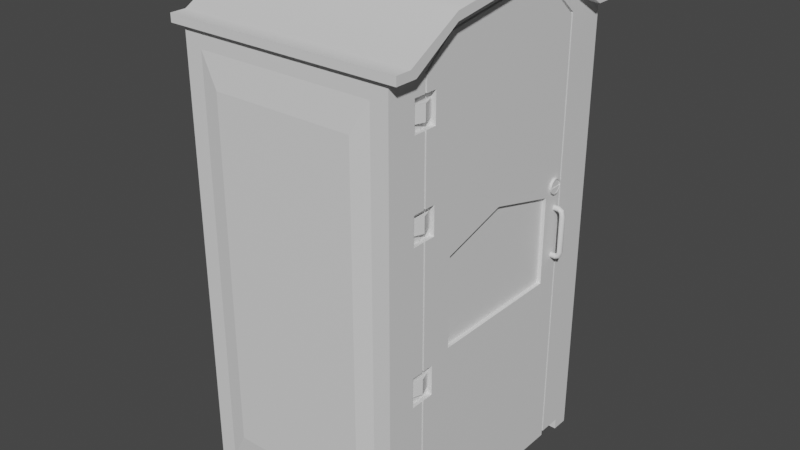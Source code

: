 # Source: Dixi.blend  (saved by Blender 2.80.53; exported with 4.5.12 LTS)
import bpy
from mathutils import Matrix  # noqa: F401  (used for matrix-valued properties, if any)

bpy.ops.wm.read_factory_settings(use_empty=True)
scene = bpy.context.scene
scene.name = 'Scene'

# ---- collections
col_collection = bpy.data.collections.new('Collection'); scene.collection.children.link(col_collection)

# ---- materials (node trees are filled in below, after node groups)
mat_material = bpy.data.materials.new('Material')
mat_material.alpha_threshold = 0.0
mat_material.use_transparent_shadow = False
mat_material.roughness = 0.5
mat_material.line_color = (0.0, 0.0, 0.0, 1.0)

# ---- node groups
ng_auto_smooth = bpy.data.node_groups.new('Auto Smooth', 'GeometryNodeTree')
_s = ng_auto_smooth.interface.new_socket(name='Geometry', in_out='OUTPUT', socket_type='NodeSocketGeometry')
_s = ng_auto_smooth.interface.new_socket(name='Geometry', in_out='INPUT', socket_type='NodeSocketGeometry')
_s = ng_auto_smooth.interface.new_socket(name='Angle', in_out='INPUT', socket_type='NodeSocketFloat')
_s.subtype = 'ANGLE'
_s.min_value = 0.0
_s.max_value = 3.142
ng_auto_smooth.is_modifier = True
_N = ng_auto_smooth.nodes; _L = ng_auto_smooth.links
n0 = _N.new('NodeGroupOutput'); n0.name = 'Group Output'; n0.location = (480, -100)
n1 = _N.new('NodeGroupInput'); n1.name = 'Group Input'; n1.location = (-420, -300)
n2 = _N.new('NodeGroupInput'); n2.name = 'Group Input.001'; n2.location = (-60, -100)
n3 = _N.new('GeometryNodeSetShadeSmooth'); n3.name = 'Set Shade Smooth'; n3.location = (120, -100)
n3.domain = 'EDGE'
n4 = _N.new('GeometryNodeSetShadeSmooth'); n4.name = 'Set Shade Smooth.001'; n4.location = (300, -100)
n5 = _N.new('GeometryNodeInputMeshEdgeAngle'); n5.name = 'Edge Angle'; n5.location = (-420, -220)
n6 = _N.new('GeometryNodeInputEdgeSmooth'); n6.name = 'Is Edge Smooth'; n6.location = (-60, -160)
n7 = _N.new('GeometryNodeInputShadeSmooth'); n7.name = 'Is Face Smooth'; n7.location = (-240, -340)
n8 = _N.new('FunctionNodeBooleanMath'); n8.name = 'Boolean Math'; n8.location = (-60, -220)
n9 = _N.new('FunctionNodeCompare'); n9.name = 'Compare'; n9.location = (-240, -180)
n9.operation = 'LESS_EQUAL'
_L.new(n5.outputs[0], n9.inputs[0])
_L.new(n4.outputs[0], n0.inputs[0])
_L.new(n1.outputs[1], n9.inputs[1])
_L.new(n9.outputs[0], n8.inputs[0])
_L.new(n7.outputs[0], n8.inputs[1])
_L.new(n2.outputs[0], n3.inputs[0])
_L.new(n6.outputs[0], n3.inputs[1])
_L.new(n3.outputs[0], n4.inputs[0])
_L.new(n8.outputs[0], n3.inputs[2])
n0.is_active_output = True

# ---- material node trees
mat_material.use_nodes = True; mat_material.node_tree.nodes.clear()
_N = mat_material.node_tree.nodes; _L = mat_material.node_tree.links
n0 = _N.new('ShaderNodeOutputMaterial'); n0.name = 'Material Output'; n0.location = (300, 300)
n1 = _N.new('ShaderNodeBsdfPrincipled'); n1.name = 'Principled BSDF'; n1.location = (10, 300)
n1.distribution = 'GGX'
n1.subsurface_method = 'BURLEY'
n1.inputs[3].default_value = 1.45
_L.new(n1.outputs[0], n0.inputs[0])
n0.is_active_output = True

# ---- world
world_world = bpy.data.worlds.new('World'); scene.world = world_world
world_world.use_nodes = True; world_world.node_tree.nodes.clear()
_N = world_world.node_tree.nodes; _L = world_world.node_tree.links
n0 = _N.new('ShaderNodeOutputWorld'); n0.name = 'World Output'; n0.location = (300, 300)
n1 = _N.new('ShaderNodeBackground'); n1.name = 'Background'; n1.location = (10, 300)
n1.inputs[0].default_value = (0.05088, 0.05088, 0.05088, 1.0)
_L.new(n1.outputs[0], n0.inputs[0])
n0.is_active_output = True
world_world.color = (0.05088, 0.05088, 0.05088)
world_world.use_sun_shadow = False
world_world.sun_shadow_jitter_overblur = 0.0

# ---- meshes
me_cube = bpy.data.meshes.new('Cube')
me_cube.from_pydata([(0.427, 0.7492, 2.083), (0.5104, 0.7492, 0.006804), (0.427, -0.5944, 2.083), (0.5104, -0.5944, 0.006804), (-0.4269, 0.7492, 2.083), (-0.5102, 0.7492, 0.006804), (-0.4269, -0.5944, 2.083), (-0.5102, -0.5944, 0.006804), (-0.5102, 0.6674, 0.006804), (-0.5102, -0.5126, 0.006804), (-0.5634, 0.6674, 2.167), (-0.5102, -0.5126, 2.167), (-0.5102, 0.6674, 2.167), (0.5104, -0.5126, 0.006804), (0.5104, 0.6674, 0.006804), (0.5104, 0.409, 2.257), (0.5104, -0.2542, 2.257), (-0.5102, -0.2864, 2.311), (-0.5102, 0.4411, 2.311), (0.5104, 0.07736, 2.147), (-0.5102, 0.07736, 2.167), (0.5104, 0.07736, 2.315), (-0.5102, 0.07736, 2.364), (0.5636, 0.7713, 2.167), (0.5636, -0.6166, 2.167), (-0.5634, 0.7713, 2.167), (-0.5634, -0.6166, 2.167), (0.5636, 0.6674, 2.167), (0.5636, -0.5126, 2.167), (-0.5634, -0.5126, 2.167), (0.5636, 0.4411, 2.311), (0.5636, -0.2864, 2.311), (-0.5634, -0.2864, 2.311), (-0.5634, 0.4411, 2.311), (0.5636, 0.07736, 2.364), (-0.5634, 0.07736, 2.364), (0.5636, -0.6166, 2.206), (-0.5634, -0.6166, 2.206), (0.5636, -0.5416, 2.206), (-0.5634, 0.6963, 2.206), (-0.5634, 0.7713, 2.206), (0.5636, 0.7713, 2.206), (0.5636, 0.6963, 2.206), (-0.5634, -0.5416, 2.206), (0.5636, 0.07736, 2.403), (0.5636, -0.2864, 2.35), (-0.5634, 0.07736, 2.403), (-0.5634, 0.4411, 2.35), (0.5636, 0.4411, 2.35), (-0.5634, -0.2864, 2.35), (0.5104, -0.3971, 2.147), (0.5104, 0.5518, 2.147), (0.427, 0.7492, 0.1437), (-0.4269, -0.5944, 0.1437), (0.427, -0.5944, 0.1437), (-0.4269, 0.7492, 0.1437), (-0.5102, -0.5126, 0.06039), (-0.5102, 0.6674, 0.06039), (-0.5102, 0.07736, 0.06039), (0.5104, -0.3876, 0.04132), (0.5104, 0.5423, 0.04132), (0.5104, 0.07736, 2.364), (0.5104, -0.2864, 2.311), (0.5104, 0.4411, 2.311), (0.5104, -0.5126, 2.167), (0.5104, 0.6674, 2.167), (0.5104, -0.5126, 0.06039), (0.5104, 0.6674, 0.06039), (0.5104, 0.07736, 2.305), (0.5104, -0.2583, 2.266), (0.5104, 0.4131, 2.266), (0.5104, -0.3876, 2.142), (0.5104, 0.5423, 2.142), (0.5104, -0.3971, 0.06039), (0.5104, 0.5518, 0.06039), (0.5104, 0.07736, 0.04132), (0.4872, 0.07736, 2.315), (0.4872, -0.2583, 2.266), (0.4872, 0.4131, 2.266), (0.4872, -0.3971, 2.147), (0.4872, 0.5518, 2.147), (0.4872, -0.3971, 0.06039), (0.4872, 0.5518, 0.06039), (0.4872, 0.07736, 2.305), (0.4872, -0.2542, 2.257), (0.4872, 0.409, 2.257), (0.4872, -0.3876, 2.142), (0.4872, 0.5423, 2.142), (0.4872, -0.3876, 0.04132), (0.4872, 0.5423, 0.04132), (0.4872, 0.07736, 0.04132), (0.5104, -0.4546, 1.931), (0.5104, -0.3971, 1.931), (0.5104, -0.3876, 1.931), (0.4872, -0.3971, 1.931), (0.4872, -0.3876, 1.931), (0.5104, -0.4546, 2.069), (0.5104, -0.3971, 2.069), (0.5104, -0.3876, 2.069), (0.4872, -0.3971, 2.069), (0.5104, -0.4546, 0.2715), (0.5104, -0.3971, 0.2715), (0.5104, -0.3876, 0.2715), (0.4872, -0.3971, 0.2715), (0.4872, -0.3876, 0.2715), (0.4872, -0.3876, 2.069), (0.4872, 0.07736, 0.06039), (0.4872, 0.5423, 0.06039), (0.4872, -0.3876, 0.06039), (0.5104, -0.4546, 0.3878), (0.5104, -0.3971, 0.3878), (0.5104, -0.3876, 0.3878), (0.4872, -0.3971, 0.3878), (0.4872, -0.3876, 0.3878), (0.5104, -0.4546, 1.619), (0.5104, -0.4546, 1.486), (0.5104, -0.4546, 0.9064), (0.5104, -0.4546, 0.7653), (0.5104, -0.3971, 1.619), (0.5104, -0.3971, 1.486), (0.5104, -0.3971, 0.9064), (0.5104, -0.3971, 0.7653), (0.5104, -0.3876, 1.619), (0.5104, -0.3876, 1.486), (0.5104, -0.3876, 0.9064), (0.5104, -0.3876, 0.7653), (0.4872, -0.3971, 1.619), (0.4872, -0.3971, 1.486), (0.4872, -0.3971, 0.9064), (0.4872, -0.3971, 0.7653), (0.4872, -0.3876, 1.619), (0.4872, -0.3876, 1.486), (0.4872, -0.3876, 0.9064), (0.4872, -0.3876, 0.7653), (0.4872, -0.3351, 0.06039), (0.5104, -0.2328, 0.9381), (0.5104, 0.08562, 1.451), (0.5104, 0.07736, 0.3236), (0.4872, -0.3351, 0.04132), (0.5104, 0.08604, 0.9381), (0.5104, 0.07736, 2.018), (0.5104, -0.3351, 0.04132), (0.5104, -0.3351, 0.7653), (0.5104, -0.3351, 1.619), (0.5104, -0.2328, 1.358), (0.5104, -0.3351, 0.3878), (0.5104, -0.3351, 0.2715), (0.5104, -0.3351, 2.145), (0.5104, -0.3351, 2.069), (0.5104, -0.3351, 1.931), (0.4872, -0.4546, 0.2715), (0.4872, -0.4546, 0.3878), (0.4872, -0.3351, 0.2715), (0.4872, -0.3351, 0.3878), (0.4872, -0.4546, 0.9064), (0.4872, -0.4546, 0.7653), (0.4872, -0.3351, 0.9064), (0.4872, -0.3351, 0.7653), (0.4872, -0.4546, 1.619), (0.4872, -0.4546, 1.486), (0.4872, -0.3351, 1.619), (0.4872, -0.3351, 1.486), (0.4872, -0.4546, 1.931), (0.4872, -0.4546, 2.069), (0.4872, -0.3351, 1.931), (0.4872, -0.3351, 2.069), (0.5104, 0.4401, 1.358), (0.5104, 0.5423, 0.3236), (0.5104, 0.5423, 2.018), (0.5104, 0.4401, 0.9381), (0.491, -0.3393, 1.963), (0.491, -0.3392, 2.034), (0.491, -0.4491, 1.963), (0.491, -0.4491, 2.034), (0.5118, -0.3942, 1.963), (0.5118, -0.3942, 2.034), (0.491, -0.3393, 1.522), (0.491, -0.3392, 1.593), (0.491, -0.4491, 1.522), (0.491, -0.4491, 1.593), (0.5118, -0.3942, 1.522), (0.5118, -0.3942, 1.593), (0.491, -0.3393, 0.7995), (0.491, -0.3392, 0.8705), (0.491, -0.4491, 0.7995), (0.491, -0.4491, 0.8705), (0.5118, -0.3942, 0.7995), (0.5118, -0.3942, 0.8705), (0.491, -0.3393, 0.2949), (0.491, -0.3392, 0.366), (0.491, -0.4491, 0.2949), (0.491, -0.4491, 0.366), (0.5118, -0.3942, 0.2949), (0.5118, -0.3942, 0.366), (0.5104, 0.07736, 1.553), (0.5104, -0.3351, 1.486), (0.5104, 0.07736, 0.8359), (0.5104, -0.3351, 0.9064), (0.5104, 0.5423, 1.553), (0.5104, 0.5423, 0.8359), (0.4919, 0.08562, 1.451), (0.4919, 0.08604, 0.9381), (0.4919, -0.2328, 1.358), (0.4919, -0.2328, 0.9381), (0.4919, 0.4401, 1.358), (0.4919, 0.4401, 0.9381), (0.5358, 0.5269, 1.286), (0.5104, 0.5269, 1.286), (0.5358, 0.5256, 1.291), (0.5104, 0.5256, 1.291), (0.5358, 0.5221, 1.296), (0.5104, 0.5221, 1.296), (0.5358, 0.517, 1.298), (0.5104, 0.517, 1.298), (0.5358, 0.5113, 1.298), (0.5104, 0.5113, 1.298), (0.5358, 0.5062, 1.296), (0.5104, 0.5062, 1.296), (0.5358, 0.5027, 1.291), (0.5104, 0.5027, 1.291), (0.5358, 0.5014, 1.286), (0.5104, 0.5014, 1.286), (0.5358, 0.5027, 1.28), (0.5104, 0.5027, 1.28), (0.5358, 0.5062, 1.276), (0.5104, 0.5062, 1.276), (0.5358, 0.5113, 1.273), (0.5104, 0.5113, 1.273), (0.5358, 0.517, 1.273), (0.5104, 0.517, 1.273), (0.5358, 0.5221, 1.276), (0.5104, 0.5221, 1.276), (0.5358, 0.5256, 1.28), (0.5104, 0.5256, 1.28), (0.5527, 0.5256, 1.28), (0.5482, 0.5269, 1.277), (0.5562, 0.5221, 1.282), (0.5582, 0.517, 1.284), (0.5582, 0.5113, 1.284), (0.5562, 0.5062, 1.282), (0.5527, 0.5027, 1.28), (0.5482, 0.5014, 1.277), (0.5437, 0.5027, 1.273), (0.5401, 0.5062, 1.271), (0.5381, 0.5113, 1.269), (0.5381, 0.517, 1.269), (0.5401, 0.5221, 1.271), (0.5437, 0.5256, 1.273), (0.558, 0.5256, 1.258), (0.5358, 0.5014, 1.053), (0.5525, 0.5269, 1.258), (0.5624, 0.5221, 1.258), (0.5648, 0.517, 1.258), (0.5648, 0.5113, 1.258), (0.5624, 0.5062, 1.258), (0.558, 0.5027, 1.258), (0.5525, 0.5014, 1.258), (0.547, 0.5027, 1.258), (0.5426, 0.5062, 1.258), (0.5401, 0.5113, 1.258), (0.5401, 0.517, 1.258), (0.5426, 0.5221, 1.258), (0.547, 0.5256, 1.258), (0.5104, 0.5014, 1.053), (0.5358, 0.5027, 1.048), (0.5104, 0.5027, 1.048), (0.5358, 0.5062, 1.043), (0.5104, 0.5062, 1.043), (0.5358, 0.5113, 1.041), (0.5104, 0.5113, 1.041), (0.5358, 0.517, 1.041), (0.5104, 0.517, 1.041), (0.5358, 0.5221, 1.043), (0.5104, 0.5221, 1.043), (0.5358, 0.5256, 1.048), (0.5104, 0.5256, 1.048), (0.5358, 0.5269, 1.053), (0.5104, 0.5269, 1.053), (0.5358, 0.5256, 1.059), (0.5104, 0.5256, 1.059), (0.5358, 0.5221, 1.063), (0.5104, 0.5221, 1.063), (0.5358, 0.517, 1.066), (0.5104, 0.517, 1.066), (0.5358, 0.5113, 1.066), (0.5104, 0.5113, 1.066), (0.5358, 0.5062, 1.063), (0.5104, 0.5062, 1.063), (0.5358, 0.5027, 1.059), (0.5104, 0.5027, 1.059), (0.5527, 0.5027, 1.059), (0.5482, 0.5014, 1.062), (0.5562, 0.5062, 1.056), (0.5582, 0.5113, 1.055), (0.5582, 0.517, 1.055), (0.5562, 0.5221, 1.056), (0.5527, 0.5256, 1.059), (0.5482, 0.5269, 1.062), (0.5437, 0.5256, 1.065), (0.5401, 0.5221, 1.068), (0.5381, 0.517, 1.07), (0.5381, 0.5113, 1.07), (0.5401, 0.5062, 1.068), (0.5437, 0.5027, 1.065), (0.558, 0.5027, 1.081), (0.5525, 0.5014, 1.081), (0.5624, 0.5062, 1.081), (0.5648, 0.5113, 1.081), (0.5648, 0.517, 1.081), (0.5624, 0.5221, 1.081), (0.558, 0.5256, 1.081), (0.5525, 0.5269, 1.081), (0.547, 0.5256, 1.081), (0.5426, 0.5221, 1.081), (0.5401, 0.517, 1.081), (0.5401, 0.5113, 1.081), (0.5426, 0.5062, 1.081), (0.547, 0.5027, 1.081), (0.5104, 0.4895, 1.36), (0.5104, 0.509, 1.361), (0.5104, 0.4606, 1.405), (0.5104, 0.5332, 1.409), (0.5104, 0.4694, 1.422), (0.5104, 0.5226, 1.425), (0.5104, 0.4858, 1.433), (0.5104, 0.5053, 1.434), (0.5212, 0.5332, 1.409), (0.5212, 0.4606, 1.405), (0.5104, 0.4722, 1.369), (0.5104, 0.5254, 1.372), (0.5212, 0.5226, 1.425), (0.5212, 0.4694, 1.422), (0.5212, 0.5026, 1.428), (0.5212, 0.4922, 1.428), (0.5104, 0.4616, 1.385), (0.5104, 0.5342, 1.389), (0.5212, 0.4645, 1.401), (0.5212, 0.5303, 1.401), (0.5212, 0.4764, 1.419), (0.5212, 0.5184, 1.419), (0.5212, 0.5053, 1.434), (0.5212, 0.4858, 1.433), (0.5212, 0.4616, 1.385), (0.5212, 0.5342, 1.389), (0.5212, 0.4722, 1.369), (0.5212, 0.5254, 1.372), (0.5212, 0.4922, 1.366), (0.5212, 0.5026, 1.366), (0.5212, 0.5303, 1.393), (0.5212, 0.4645, 1.393), (0.5212, 0.5184, 1.375), (0.5212, 0.4764, 1.375), (0.5212, 0.4895, 1.36), (0.5212, 0.509, 1.361), (0.5198, 0.5303, 1.401), (0.5198, 0.4645, 1.401), (0.5198, 0.4764, 1.375), (0.5198, 0.5184, 1.375), (0.5198, 0.4645, 1.393), (0.5198, 0.5303, 1.393), (0.5198, 0.5184, 1.419), (0.5198, 0.4764, 1.419), (0.5198, 0.5026, 1.428), (0.5198, 0.4922, 1.428), (0.5198, 0.4922, 1.366), (0.5198, 0.5026, 1.366), (0.5171, 0.5303, 1.401), (0.5171, 0.4645, 1.401), (0.5171, 0.4645, 1.393), (0.5171, 0.5303, 1.393), (0.5171, 0.5184, 1.419), (0.5171, 0.4764, 1.419), (0.5171, 0.5026, 1.428), (0.5171, 0.4922, 1.428), (-0.5102, -0.5944, 0.06039), (-0.5102, -0.5944, 2.167), (0.5104, -0.5944, 2.167), (-0.5102, 0.7492, 2.167), (0.5104, 0.7492, 2.167), (0.5104, 0.7492, 0.06039), (0.5104, -0.5944, 0.06039), (-0.5102, 0.7492, 0.06039), (-0.341, -0.6083, 0.2889), (-0.341, -0.6083, 1.938), (0.3411, -0.6083, 1.938), (-0.341, 0.7631, 1.938), (0.3411, 0.7631, 1.938), (0.3411, 0.7631, 0.2889), (0.3411, -0.6083, 0.2889), (-0.341, 0.7631, 0.2889)], [], [(55, 4, 385, 389), (57, 12, 377, 381), (9, 13, 3, 7), (380, 117, 116), (53, 54, 388, 382), (379, 378, 65, 67), (148, 140, 19, 147), (5, 1, 14, 8), (374, 375, 11, 56), (58, 20, 12, 57), (20, 11, 17, 22), (19, 72, 15, 68), (71, 147, 19, 68, 16), (12, 20, 22, 18), (56, 11, 20, 58), (140, 168, 72, 19), (24, 376, 64, 28), (378, 23, 27, 65), (38, 43, 37, 36), (41, 40, 39, 42), (43, 38, 45, 49), (44, 46, 49, 45), (42, 39, 47, 48), (48, 47, 46, 44), (39, 10, 33, 47), (35, 32, 49, 46), (23, 25, 40, 41), (27, 23, 41, 42), (28, 31, 45, 38), (43, 49, 32, 29), (43, 29, 26, 37), (26, 24, 36, 37), (30, 27, 42, 48), (31, 34, 44, 45), (24, 28, 38, 36), (34, 30, 48, 44), (33, 35, 46, 47), (64, 62, 31, 28), (62, 61, 34, 31), (61, 63, 30, 34), (63, 65, 27, 30), (40, 25, 10, 39), (23, 378, 377, 25), (25, 377, 12, 10), (12, 18, 33, 10), (18, 22, 35, 33), (22, 17, 32, 35), (17, 11, 29, 32), (375, 26, 29, 11), (376, 24, 26, 375), (8, 14, 67, 57), (7, 374, 56, 9), (13, 9, 56, 66), (1, 379, 67, 14), (5, 381, 379, 1), (13, 66, 380, 3), (8, 57, 381, 5), (3, 380, 374, 7), (69, 21, 61, 62), (21, 70, 63, 61), (50, 69, 62, 64), (70, 51, 65, 63), (97, 50, 64, 96), (51, 74, 67, 65), (60, 89, 107), (98, 71, 86, 105), (74, 51, 80, 82), (15, 72, 87, 85), (101, 73, 81, 103), (71, 16, 84, 86), (84, 83, 76, 77), (83, 85, 78, 76), (86, 84, 77, 79), (85, 87, 80, 78), (105, 86, 79, 99), (60, 75, 90, 89), (21, 69, 77, 76), (141, 59, 88, 138), (70, 21, 76, 78), (16, 68, 83, 84), (69, 50, 79, 77), (68, 15, 85, 83), (51, 70, 78, 80), (130, 95, 94, 126), (122, 93, 95, 130), (118, 92, 91, 114), (50, 97, 99, 79), (73, 101, 100, 66), (59, 102, 104, 108), (81, 108, 104, 103), (109, 100, 150, 151), (67, 74, 82), (57, 67, 82), (81, 73, 66), (56, 81, 66), (58, 57, 82, 107), (58, 106, 134), (134, 106, 90, 138), (82, 80, 87, 107), (107, 89, 90, 106), (56, 58, 108, 81), (106, 58, 107), (107, 167, 60), (88, 59, 108), (121, 110, 112, 129), (113, 112, 103, 104), (92, 118, 126, 94), (101, 103, 150, 100), (119, 120, 128, 127), (110, 121, 117, 109), (120, 119, 115, 116), (111, 125, 133, 113), (103, 112, 151, 150), (124, 123, 131, 132), (112, 110, 109, 151), (113, 133, 129, 112), (132, 131, 127, 128), (143, 194, 140, 149), (149, 140, 148), (195, 194, 143), (169, 166, 204, 205), (142, 196, 197), (145, 137, 196, 142), (122, 143, 149, 93), (141, 146, 102, 59), (75, 137, 146, 141), (137, 145, 146), (111, 145, 142, 125), (98, 148, 147, 71), (124, 197, 195, 123), (113, 104, 152, 153), (108, 134, 138, 88), (75, 141, 138, 90), (152, 146, 145, 153), (104, 102, 146, 152), (113, 153, 145, 111), (129, 133, 132, 128), (129, 128, 154, 155), (129, 155, 117, 121), (132, 133, 157, 156), (133, 125, 142, 157), (197, 156, 157, 142), (132, 156, 197, 124), (128, 120, 116, 154), (116, 117, 155, 154), (127, 131, 130, 126), (127, 126, 158, 159), (130, 131, 161, 160), (143, 160, 161, 195), (131, 123, 195, 161), (127, 159, 115, 119), (130, 160, 143, 122), (126, 118, 114, 158), (114, 115, 159, 158), (94, 95, 105, 99), (94, 99, 163, 162), (105, 95, 164, 165), (148, 165, 164, 149), (96, 91, 162, 163), (94, 162, 91, 92), (95, 93, 149, 164), (99, 97, 96, 163), (105, 165, 148, 98), (194, 198, 168, 140), (139, 169, 205, 201), (167, 199, 196, 137), (60, 167, 137, 75), (107, 199, 167), (198, 199, 107, 87), (72, 168, 87), (168, 198, 87), (109, 117, 380), (66, 100, 380), (100, 109, 380), (376, 380, 116, 115), (376, 114, 91), (64, 376, 96), (96, 376, 91), (114, 376, 115), (170, 172, 173, 171), (173, 172, 174, 175), (172, 170, 174), (170, 171, 175, 174), (171, 173, 175), (176, 178, 179, 177), (179, 178, 180, 181), (178, 176, 180), (176, 177, 181, 180), (177, 179, 181), (182, 184, 185, 183), (185, 184, 186, 187), (184, 182, 186), (182, 183, 187, 186), (183, 185, 187), (188, 190, 191, 189), (191, 190, 192, 193), (190, 188, 192), (188, 189, 193, 192), (189, 191, 193), (144, 136, 194, 195), (139, 135, 197, 196), (135, 144, 195, 197), (166, 169, 199, 198), (136, 166, 198, 194), (169, 139, 196, 199), (203, 201, 200, 202), (201, 205, 204, 200), (135, 139, 201, 203), (166, 136, 200, 204), (144, 135, 203, 202), (136, 144, 202, 200), (232, 206, 235, 247), (206, 207, 209, 208), (224, 226, 244, 243), (208, 209, 211, 210), (206, 208, 234, 235), (210, 211, 213, 212), (220, 222, 242, 241), (212, 213, 215, 214), (216, 218, 240, 239), (214, 215, 217, 216), (212, 214, 238, 237), (216, 217, 219, 218), (208, 210, 236, 234), (218, 219, 221, 220), (230, 232, 247, 246), (220, 221, 223, 222), (226, 228, 245, 244), (222, 223, 225, 224), (222, 224, 243, 242), (224, 225, 227, 226), (218, 220, 241, 240), (226, 227, 229, 228), (214, 216, 239, 238), (228, 229, 231, 230), (210, 212, 237, 236), (230, 231, 233, 232), (228, 230, 246, 245), (232, 233, 207, 206), (243, 244, 259, 258), (247, 235, 250, 262), (239, 240, 255, 254), (234, 236, 251, 248), (246, 247, 262, 261), (242, 243, 258, 257), (238, 239, 254, 253), (235, 234, 248, 250), (245, 246, 261, 260), (241, 242, 257, 256), (237, 238, 253, 252), (244, 245, 260, 259), (240, 241, 256, 255), (236, 237, 252, 251), (256, 305, 304, 255), (288, 249, 291, 303), (249, 263, 265, 264), (280, 282, 300, 299), (264, 265, 267, 266), (249, 264, 290, 291), (266, 267, 269, 268), (276, 278, 298, 297), (268, 269, 271, 270), (272, 274, 296, 295), (270, 271, 273, 272), (268, 270, 294, 293), (272, 273, 275, 274), (264, 266, 292, 290), (274, 275, 277, 276), (286, 288, 303, 302), (276, 277, 279, 278), (282, 284, 301, 300), (278, 279, 281, 280), (278, 280, 299, 298), (280, 281, 283, 282), (274, 276, 297, 296), (282, 283, 285, 284), (270, 272, 295, 294), (284, 285, 287, 286), (266, 268, 293, 292), (286, 287, 289, 288), (284, 286, 302, 301), (288, 289, 263, 249), (299, 300, 314, 313), (303, 291, 305, 317), (295, 296, 310, 309), (290, 292, 306, 304), (302, 303, 317, 316), (298, 299, 313, 312), (294, 295, 309, 308), (291, 290, 304, 305), (301, 302, 316, 315), (297, 298, 312, 311), (293, 294, 308, 307), (300, 301, 315, 314), (296, 297, 311, 310), (292, 293, 307, 306), (250, 311, 312, 262), (253, 307, 308, 252), (260, 314, 315, 259), (248, 310, 311, 250), (254, 306, 307, 253), (257, 317, 305, 256), (261, 313, 314, 260), (251, 309, 310, 248), (255, 304, 306, 254), (258, 316, 317, 257), (262, 312, 313, 261), (252, 308, 309, 251), (259, 315, 316, 258), (318, 319, 353, 352), (320, 322, 323, 321), (322, 324, 325, 323), (328, 318, 352, 344), (348, 337, 354, 359), (333, 338, 361, 363), (334, 328, 344, 342), (319, 329, 345, 353), (324, 322, 331, 341), (321, 323, 330, 326), (350, 348, 359, 357), (323, 325, 340, 330), (325, 324, 341, 340), (322, 320, 327, 331), (347, 350, 357, 365), (329, 319, 318, 328), (335, 329, 328, 334), (336, 338, 331, 327), (339, 337, 326, 330), (333, 332, 340, 341), (338, 333, 341, 331), (332, 339, 330, 340), (329, 335, 343, 345), (348, 350, 345, 343), (351, 349, 342, 344), (347, 346, 352, 353), (350, 347, 353, 345), (346, 351, 344, 352), (320, 334, 342, 327), (327, 342, 349, 336), (336, 349, 358, 355), (337, 348, 343, 326), (326, 343, 335, 321), (321, 335, 334, 320), (359, 354, 366, 369), (362, 363, 373, 372), (357, 356, 364, 365), (359, 358, 356, 357), (360, 362, 372, 370), (338, 336, 355, 361), (351, 346, 364, 356), (339, 332, 362, 360), (349, 351, 356, 358), (337, 339, 360, 354), (346, 347, 365, 364), (332, 333, 363, 362), (367, 366, 370, 371), (371, 370, 372, 373), (367, 368, 369, 366), (361, 355, 367, 371), (358, 359, 369, 368), (363, 361, 371, 373), (354, 360, 370, 366), (355, 358, 368, 367), (53, 6, 375, 374), (6, 2, 376, 375), (0, 4, 377, 378), (52, 0, 378, 379), (2, 54, 380, 376), (4, 55, 381, 377), (55, 52, 379, 381), (54, 53, 374, 380), (388, 384, 383, 382), (389, 385, 386, 387), (0, 52, 387, 386), (2, 6, 383, 384), (52, 55, 389, 387), (54, 2, 384, 388), (4, 0, 386, 385), (6, 53, 382, 383), (108, 58, 134)])
me_cube.polygons.foreach_set('use_smooth', [True] * 380)
_k = set([(0, 4), (0, 52), (0, 386), (2, 6), (2, 54), (2, 384), (4, 55), (4, 385), (6, 53), (6, 383), (15, 68), (15, 72), (16, 68), (16, 71), (52, 55), (52, 387), (53, 54), (53, 382), (54, 388), (55, 389), (59, 102), (59, 141), (60, 75), (60, 167), (64, 96), (64, 376), (66, 100), (66, 380), (71, 98), (71, 147), (72, 168), (75, 141), (91, 96), (91, 114), (93, 122), (93, 149), (98, 148), (100, 109), (102, 146), (109, 117), (111, 125), (111, 145), (114, 115), (115, 116), (116, 117), (122, 143), (123, 124), (123, 195), (124, 197), (125, 142), (142, 197), (143, 195), (145, 146), (148, 149), (166, 169), (167, 199), (168, 198), (198, 199), (204, 205), (376, 380), (382, 383), (382, 388), (383, 384), (384, 388), (385, 386), (385, 389), (386, 387), (387, 389)])
me_cube.attributes.new('sharp_edge', 'BOOLEAN', 'EDGE').data.foreach_set('value', [ (min(e.vertices), max(e.vertices)) in _k for e in me_cube.edges])
_uv = me_cube.uv_layers.new(name='UVMap')
_uv.uv.foreach_set('vector', [0.5196, 0.7012, 0.5196, 0.2614, 0.5393, 0.2945, 0.5393, 0.6681, 0.01377, 0.5389, 0.4912, 0.5389, 0.4912, 0.5574, 0.01377, 0.5574, 0.233, 0.5797, 0.001628, 0.5797, 0.001628, 0.5611, 0.233, 0.5611, 0.4912, 0.9381, 0.3317, 0.9717, 0.2998, 0.972, 0.4603, 0.2913, 0.4603, 0.4853, 0.4272, 0.4656, 0.4273, 0.311, 0.8297, 0.2397, 0.8297, 0.7066, 0.8116, 0.7066, 0.8116, 0.2397, 0.05535, 0.7356, 0.06681, 0.8291, 0.0376, 0.8291, 0.03809, 0.7356, 0.8297, 0.001631, 0.8297, 0.2279, 0.8116, 0.2279, 0.8116, 0.001631, 0.8515, 0.01378, 0.8515, 0.4912, 0.833, 0.4912, 0.833, 0.01378, 0.001631, 0.1354, 0.479, 0.1354, 0.479, 0.2691, 0.001631, 0.2691, 0.479, 0.1354, 0.479, 0.001631, 0.5118, 0.05291, 0.5238, 0.1354, 0.0376, 0.8291, 0.03858, 0.9345, 0.01257, 0.9043, 0.001645, 0.8291, 0.03858, 0.7237, 0.03809, 0.7356, 0.0376, 0.8291, 0.001645, 0.8291, 0.01257, 0.754, 0.479, 0.2691, 0.479, 0.1354, 0.5238, 0.1354, 0.5118, 0.2178, 0.001631, 0.001631, 0.479, 0.001631, 0.479, 0.1354, 0.001631, 0.1354, 0.06681, 0.8291, 0.06681, 0.9345, 0.03858, 0.9345, 0.0376, 0.8291, 0.001662, 0.9387, 0.01378, 0.9436, 0.014, 0.9622, 0.001934, 0.9623, 0.01369, 0.6226, 0.001631, 0.6277, 0.001631, 0.6041, 0.01369, 0.6041, 0.8347, 0.9911, 0.8347, 0.7357, 0.8518, 0.7357, 0.8518, 0.9911, 0.5181, 0.9911, 0.5181, 0.7357, 0.5351, 0.7357, 0.5351, 0.9911, 0.8347, 0.7357, 0.8347, 0.9911, 0.7683, 0.9911, 0.7683, 0.7357, 0.6849, 0.9911, 0.6849, 0.7357, 0.7683, 0.7357, 0.7683, 0.9911, 0.5351, 0.9911, 0.5351, 0.7357, 0.6016, 0.7357, 0.6016, 0.9911, 0.6016, 0.9911, 0.6016, 0.7357, 0.6849, 0.7357, 0.6849, 0.9911, 0.9227, 0.5423, 0.9315, 0.5488, 0.8987, 0.6001, 0.8899, 0.6001, 0.8867, 0.6826, 0.8987, 0.765, 0.8899, 0.765, 0.8779, 0.6826, 0.4917, 0.57, 0.2362, 0.57, 0.2362, 0.5611, 0.4917, 0.5611, 0.9894, 0.9364, 0.9894, 0.9599, 0.9805, 0.9599, 0.9805, 0.9429, 0.9894, 0.6689, 0.9566, 0.7202, 0.9477, 0.7202, 0.9805, 0.6623, 0.9227, 0.8228, 0.8899, 0.765, 0.8987, 0.765, 0.9315, 0.8163, 0.9227, 0.8228, 0.9315, 0.8163, 0.9315, 0.8398, 0.9227, 0.8398, 0.9894, 0.3899, 0.9894, 0.6453, 0.9805, 0.6453, 0.9805, 0.3899, 0.9566, 0.8851, 0.9894, 0.9364, 0.9805, 0.9429, 0.9477, 0.8851, 0.9566, 0.7202, 0.9446, 0.8026, 0.9357, 0.8026, 0.9477, 0.7202, 0.9894, 0.6453, 0.9894, 0.6689, 0.9805, 0.6623, 0.9805, 0.6453, 0.9446, 0.8026, 0.9566, 0.8851, 0.9477, 0.8851, 0.9357, 0.8026, 0.8987, 0.6001, 0.8867, 0.6826, 0.8779, 0.6826, 0.8899, 0.6001, 0.9309, 0.2776, 0.9258, 0.2154, 0.9381, 0.2135, 0.9441, 0.2764, 0.9258, 0.2154, 0.9102, 0.1345, 0.922, 0.1317, 0.9381, 0.2135, 0.9102, 0.1345, 0.8896, 0.05926, 0.9003, 0.0556, 0.922, 0.1317, 0.8896, 0.05926, 0.8688, 0.006273, 0.8794, 0.002118, 0.9003, 0.0556, 0.9227, 0.5253, 0.9315, 0.5253, 0.9315, 0.5488, 0.9227, 0.5423, 0.001631, 0.6277, 0.01369, 0.6226, 0.245, 0.6226, 0.2571, 0.6277, 0.8669, 0.3967, 0.8548, 0.3917, 0.8548, 0.3731, 0.8669, 0.3731, 0.8548, 0.3731, 0.8548, 0.3122, 0.8669, 0.3122, 0.8669, 0.3731, 0.8548, 0.3122, 0.8548, 0.2289, 0.8669, 0.2289, 0.8669, 0.3122, 0.8548, 0.2289, 0.8548, 0.1456, 0.8669, 0.1456, 0.8669, 0.2289, 0.8548, 0.1456, 0.8548, 0.08473, 0.8669, 0.08473, 0.8669, 0.1456, 0.8548, 0.06618, 0.8669, 0.06117, 0.8669, 0.08473, 0.8548, 0.08473, 0.4798, 0.5867, 0.4919, 0.5917, 0.2364, 0.5917, 0.2485, 0.5867, 0.8116, 0.001631, 0.8116, 0.2279, 0.7997, 0.2279, 0.7997, 0.001631, 0.8515, 0.00163, 0.8515, 0.01378, 0.833, 0.01378, 0.833, 0.00163, 0.001628, 0.5797, 0.233, 0.5797, 0.233, 0.5918, 0.001628, 0.5918, 0.8297, 0.2279, 0.8297, 0.2397, 0.8116, 0.2397, 0.8116, 0.2279, 0.5007, 0.7323, 0.5007, 0.7201, 0.7324, 0.7201, 0.7324, 0.7323, 0.5035, 0.9565, 0.4914, 0.9567, 0.4912, 0.9381, 0.5033, 0.938, 0.001629, 0.5389, 0.01377, 0.5389, 0.01377, 0.5574, 0.001629, 0.5574, 0.4914, 0.5042, 0.4792, 0.5042, 0.4792, 0.2724, 0.4914, 0.2724, 0.9136, 0.2144, 0.9006, 0.1367, 0.9102, 0.1345, 0.9258, 0.2154, 0.9006, 0.1367, 0.8798, 0.06495, 0.8896, 0.05926, 0.9102, 0.1345, 0.91, 0.2579, 0.9136, 0.2144, 0.9258, 0.2154, 0.9309, 0.2776, 0.8798, 0.06495, 0.8595, 0.03075, 0.8688, 0.006273, 0.8896, 0.05926, 0.03653, 0.9881, 0.01878, 0.9883, 0.014, 0.9622, 0.03638, 0.9751, 0.786, 0.7022, 0.786, 0.2397, 0.8116, 0.2397, 0.8116, 0.7066, 0.00163, 0.6006, 0.00163, 0.5954, 0.005953, 0.5954, 0.9639, 0.007399, 0.9517, 0.02065, 0.9463, 0.01742, 0.9602, 0.003839, 0.786, 0.2397, 0.786, 0.7022, 0.7779, 0.7022, 0.7779, 0.2398, 0.9481, 0.2111, 0.964, 0.2444, 0.9599, 0.2464, 0.9433, 0.2126, 0.8645, 0.8038, 0.8604, 0.8532, 0.855, 0.8527, 0.8591, 0.8033, 0.9517, 0.02065, 0.9378, 0.06311, 0.9324, 0.06224, 0.9463, 0.01742, 0.9324, 0.06224, 0.9324, 0.1395, 0.9305, 0.1397, 0.9302, 0.06192, 0.9324, 0.1395, 0.9433, 0.2126, 0.9413, 0.2132, 0.9305, 0.1397, 0.9463, 0.01742, 0.9324, 0.06224, 0.9302, 0.06192, 0.9441, 0.01604, 0.9433, 0.2126, 0.9599, 0.2464, 0.9585, 0.2481, 0.9413, 0.2132, 0.9602, 0.003839, 0.9463, 0.01742, 0.9441, 0.01604, 0.9587, 0.002293, 0.4351, 0.5832, 0.3297, 0.5832, 0.3297, 0.578, 0.4351, 0.578, 0.9006, 0.1367, 0.9136, 0.2144, 0.9082, 0.2146, 0.8957, 0.1378, 0.922, 0.01685, 0.9339, 0.01685, 0.9339, 0.0221, 0.922, 0.0221, 0.8798, 0.06495, 0.9006, 0.1367, 0.8957, 0.1378, 0.8752, 0.06692, 0.9378, 0.06311, 0.9374, 0.1392, 0.9324, 0.1395, 0.9324, 0.06224, 0.9136, 0.2144, 0.91, 0.2579, 0.9045, 0.2574, 0.9082, 0.2146, 0.9374, 0.1392, 0.9481, 0.2111, 0.9433, 0.2126, 0.9324, 0.1395, 0.8595, 0.03075, 0.8798, 0.06495, 0.8752, 0.06692, 0.8556, 0.03307, 0.1037, 0.5231, 0.03291, 0.5231, 0.03291, 0.521, 0.1037, 0.5209, 0.9983, 0.8117, 0.998, 0.8823, 0.9928, 0.8823, 0.9931, 0.8117, 0.1383, 0.9869, 0.06773, 0.9877, 0.06758, 0.9747, 0.1382, 0.9739, 0.91, 0.2579, 0.9084, 0.2762, 0.903, 0.2757, 0.9045, 0.2574, 0.4917, 0.9828, 0.4438, 0.9834, 0.4437, 0.9704, 0.4914, 0.9567, 0.9979, 0.3825, 0.9979, 0.4347, 0.9927, 0.4347, 0.9926, 0.3869, 0.4498, 0.5209, 0.4498, 0.523, 0.4018, 0.5231, 0.4018, 0.5209, 0.8679, 0.7632, 0.8656, 0.7904, 0.8602, 0.7899, 0.8625, 0.7627, 0.7965, 0.2323, 0.7704, 0.2325, 0.7704, 0.2273, 0.7949, 0.001993, 0.7965, 0.2323, 0.7704, 0.2273, 0.855, 0.8527, 0.8604, 0.8532, 0.8582, 0.8802, 0.5284, 0.00163, 0.5523, 0.2272, 0.5262, 0.2322, 0.6616, 0.001811, 0.7949, 0.001993, 0.7704, 0.2273, 0.7664, 0.2273, 0.6616, 0.001811, 0.6613, 0.2271, 0.5682, 0.227, 0.2362, 0.5736, 0.3297, 0.5736, 0.3297, 0.578, 0.2362, 0.578, 0.001708, 0.6313, 0.2436, 0.6313, 0.243, 0.6355, 0.001653, 0.6355, 0.4351, 0.5736, 0.4351, 0.578, 0.3297, 0.578, 0.3297, 0.5736, 0.5284, 0.00163, 0.6616, 0.001811, 0.5563, 0.227, 0.5523, 0.2272, 0.6613, 0.2271, 0.6616, 0.001811, 0.7664, 0.2273, 0.005953, 0.5954, 0.06562, 0.6006, 0.00163, 0.6006, 0.4873, 0.001637, 0.4873, 0.006881, 0.483, 0.001636, 0.8764, 0.6615, 0.869, 0.7497, 0.8636, 0.7493, 0.8709, 0.661, 0.3754, 0.5231, 0.3754, 0.5209, 0.4018, 0.5209, 0.4018, 0.5231, 0.9035, 0.3352, 0.8974, 0.4081, 0.892, 0.4076, 0.8981, 0.3348, 0.8645, 0.8038, 0.8591, 0.8033, 0.8602, 0.7899, 0.8656, 0.7904, 0.8926, 0.4661, 0.8813, 0.6016, 0.8759, 0.6012, 0.8872, 0.4656, 0.4175, 0.9837, 0.3319, 0.9847, 0.3317, 0.9717, 0.4173, 0.9707, 0.2999, 0.9851, 0.1685, 0.9866, 0.1683, 0.9735, 0.2998, 0.972, 0.998, 0.4849, 0.9981, 0.5705, 0.9928, 0.5705, 0.9927, 0.4849, 0.4018, 0.5209, 0.3754, 0.5209, 0.3754, 0.5079, 0.4018, 0.5078, 0.9982, 0.6263, 0.9983, 0.7577, 0.9931, 0.7577, 0.9929, 0.6263, 0.8636, 0.7493, 0.869, 0.7497, 0.8679, 0.7632, 0.8625, 0.7627, 0.3754, 0.5231, 0.2896, 0.5231, 0.2896, 0.521, 0.3754, 0.5209, 0.2576, 0.5231, 0.1339, 0.5231, 0.1339, 0.5209, 0.2576, 0.521, 0.1571, 0.7356, 0.1721, 0.8291, 0.06681, 0.8291, 0.08655, 0.7356, 0.08655, 0.7356, 0.06681, 0.8291, 0.05535, 0.7356, 0.1873, 0.7356, 0.1721, 0.8291, 0.1571, 0.7356, 0.1121, 0.6159, 0.01695, 0.6159, 0.01695, 0.6117, 0.1121, 0.6117, 0.3507, 0.7356, 0.3347, 0.8291, 0.3188, 0.7356, 0.4363, 0.7356, 0.4509, 0.8291, 0.3347, 0.8291, 0.3507, 0.7356, 0.1572, 0.7237, 0.1571, 0.7356, 0.08655, 0.7356, 0.08655, 0.7237, 0.8877, 0.00163, 0.9399, 0.00163, 0.9399, 0.01354, 0.8877, 0.01354, 0.5149, 0.8291, 0.4509, 0.8291, 0.4627, 0.7356, 0.5149, 0.7356, 0.4509, 0.8291, 0.4363, 0.7356, 0.4627, 0.7356, 0.4363, 0.7237, 0.4363, 0.7356, 0.3507, 0.7356, 0.3507, 0.7237, 0.05535, 0.7237, 0.05535, 0.7356, 0.03809, 0.7356, 0.03858, 0.7237, 0.3188, 0.7237, 0.3188, 0.7356, 0.1873, 0.7356, 0.1873, 0.7237, 0.3754, 0.5231, 0.4018, 0.5231, 0.4018, 0.535, 0.3754, 0.535, 0.9339, 0.02642, 0.922, 0.02642, 0.922, 0.0221, 0.9339, 0.0221, 0.3297, 0.5832, 0.2362, 0.5832, 0.2362, 0.578, 0.3297, 0.578, 0.9927, 0.4466, 0.9979, 0.4466, 0.998, 0.473, 0.9927, 0.473, 0.9927, 0.4347, 0.9979, 0.4347, 0.9979, 0.4466, 0.9927, 0.4466, 0.9927, 0.4849, 0.9927, 0.473, 0.998, 0.473, 0.998, 0.4849, 0.2896, 0.521, 0.2896, 0.5231, 0.2576, 0.5231, 0.2576, 0.521, 0.2896, 0.521, 0.2576, 0.521, 0.2576, 0.5079, 0.2896, 0.5079, 0.8709, 0.661, 0.8721, 0.6476, 0.8775, 0.648, 0.8764, 0.6615, 0.2576, 0.5231, 0.2896, 0.5231, 0.2896, 0.5351, 0.2576, 0.5351, 0.9928, 0.5705, 0.9981, 0.5705, 0.9981, 0.5824, 0.9929, 0.5824, 0.9981, 0.6144, 0.9929, 0.6144, 0.9929, 0.5824, 0.9981, 0.5824, 0.9929, 0.6263, 0.9929, 0.6144, 0.9981, 0.6144, 0.9982, 0.6263, 0.8759, 0.6012, 0.8813, 0.6016, 0.8802, 0.6151, 0.8748, 0.6146, 0.8802, 0.6151, 0.8775, 0.648, 0.8721, 0.6476, 0.8748, 0.6146, 0.1339, 0.5209, 0.1339, 0.5231, 0.1037, 0.5231, 0.1037, 0.5209, 0.1339, 0.5209, 0.1037, 0.5209, 0.1037, 0.5079, 0.1339, 0.5078, 0.1037, 0.5231, 0.1339, 0.5231, 0.1339, 0.535, 0.1037, 0.535, 0.9984, 0.7998, 0.9931, 0.7998, 0.9931, 0.7696, 0.9983, 0.7696, 0.9931, 0.7577, 0.9983, 0.7577, 0.9983, 0.7696, 0.9931, 0.7696, 0.8872, 0.4656, 0.8883, 0.4522, 0.8937, 0.4526, 0.8926, 0.4661, 0.9931, 0.8117, 0.9931, 0.7998, 0.9984, 0.7998, 0.9983, 0.8117, 0.892, 0.4076, 0.8974, 0.4081, 0.8963, 0.4215, 0.8909, 0.421, 0.8963, 0.4215, 0.8937, 0.4526, 0.8883, 0.4522, 0.8909, 0.421, 0.03291, 0.521, 0.03291, 0.5231, 0.001642, 0.5231, 0.001641, 0.521, 0.03291, 0.521, 0.001641, 0.521, 0.001635, 0.5079, 0.0329, 0.5079, 0.001642, 0.5231, 0.03291, 0.5231, 0.03292, 0.5351, 0.001647, 0.5351, 0.9979, 0.9254, 0.9926, 0.9254, 0.9927, 0.8942, 0.998, 0.8942, 0.9073, 0.2896, 0.9046, 0.3218, 0.8992, 0.3213, 0.9019, 0.2892, 0.8981, 0.3348, 0.8992, 0.3213, 0.9046, 0.3218, 0.9035, 0.3352, 0.9928, 0.8823, 0.998, 0.8823, 0.998, 0.8942, 0.9927, 0.8942, 0.903, 0.2757, 0.9084, 0.2762, 0.9073, 0.2896, 0.9019, 0.2892, 0.9226, 0.02991, 0.9345, 0.02991, 0.9345, 0.03515, 0.9226, 0.03515, 0.1721, 0.8291, 0.1721, 0.9345, 0.06681, 0.9345, 0.06681, 0.8291, 0.1924, 0.6159, 0.1121, 0.6159, 0.1121, 0.6117, 0.1924, 0.6117, 0.4509, 0.9345, 0.3347, 0.9345, 0.3347, 0.8291, 0.4509, 0.8291, 0.5149, 0.9345, 0.4509, 0.9345, 0.4509, 0.8291, 0.5149, 0.8291, 0.005953, 0.5954, 0.1817, 0.6006, 0.06562, 0.6006, 0.3444, 0.6006, 0.1817, 0.6006, 0.005953, 0.5954, 0.4779, 0.5954, 0.4779, 0.6006, 0.4497, 0.6006, 0.4779, 0.5954, 0.4497, 0.6006, 0.3444, 0.6006, 0.4779, 0.5954, 0.4173, 0.9707, 0.3317, 0.9717, 0.4912, 0.9381, 0.4914, 0.9567, 0.4437, 0.9704, 0.4912, 0.9381, 0.4437, 0.9704, 0.4173, 0.9707, 0.4912, 0.9381, 0.01378, 0.9436, 0.4912, 0.9381, 0.2998, 0.972, 0.1683, 0.9735, 0.01378, 0.9436, 0.1382, 0.9739, 0.06758, 0.9747, 0.014, 0.9622, 0.01378, 0.9436, 0.03638, 0.9751, 0.03638, 0.9751, 0.01378, 0.9436, 0.06758, 0.9747, 0.1382, 0.9739, 0.01378, 0.9436, 0.1683, 0.9735, 0.9145, 0.01685, 0.9145, 0.04175, 0.8984, 0.04175, 0.8984, 0.01685, 0.9769, 0.04601, 0.9769, 0.0299, 0.9902, 0.02991, 0.9902, 0.04601, 0.9145, 0.04175, 0.9145, 0.01685, 0.9192, 0.0293, 0.9626, 0.06633, 0.9787, 0.06633, 0.9787, 0.07965, 0.9626, 0.07965, 0.8984, 0.01685, 0.8984, 0.04175, 0.8937, 0.02931, 0.5151, 0.001634, 0.5151, 0.02653, 0.499, 0.02653, 0.499, 0.001634, 0.9748, 0.04948, 0.991, 0.04948, 0.9909, 0.06279, 0.9748, 0.06279, 0.5151, 0.02653, 0.5151, 0.001634, 0.5198, 0.01408, 0.982, 0.06633, 0.9981, 0.06633, 0.9981, 0.07965, 0.982, 0.07965, 0.499, 0.001634, 0.499, 0.02653, 0.4943, 0.01409, 0.9688, 0.0299, 0.9688, 0.0548, 0.9527, 0.0548, 0.9527, 0.0299, 0.9603, 0.08319, 0.9764, 0.08319, 0.9764, 0.0965, 0.9603, 0.0965, 0.9688, 0.0548, 0.9688, 0.0299, 0.9735, 0.04235, 0.9433, 0.05818, 0.9594, 0.05818, 0.9594, 0.07149, 0.9433, 0.07149, 0.9527, 0.0299, 0.9527, 0.0548, 0.948, 0.04236, 0.986, 0.001634, 0.986, 0.02653, 0.9699, 0.02653, 0.9699, 0.001634, 0.941, 0.07504, 0.9571, 0.07504, 0.9571, 0.08835, 0.941, 0.08835, 0.986, 0.02653, 0.986, 0.001634, 0.9907, 0.01408, 0.9257, 0.06906, 0.9257, 0.08517, 0.9124, 0.08516, 0.9124, 0.06906, 0.9699, 0.001634, 0.9699, 0.02653, 0.9652, 0.01409, 0.2164, 0.7588, 0.1953, 0.831, 0.1721, 0.8291, 0.1873, 0.7356, 0.3116, 0.8311, 0.3116, 0.7588, 0.3188, 0.7356, 0.3347, 0.8291, 0.3116, 0.7588, 0.2164, 0.7588, 0.1873, 0.7356, 0.3188, 0.7356, 0.2164, 0.9113, 0.3116, 0.9113, 0.3347, 0.9345, 0.1721, 0.9345, 0.1953, 0.831, 0.2164, 0.9113, 0.1721, 0.9345, 0.1721, 0.8291, 0.3116, 0.9113, 0.3116, 0.8311, 0.3347, 0.8291, 0.3347, 0.9345, 0.9733, 0.5219, 0.901, 0.5219, 0.9011, 0.4056, 0.9733, 0.4268, 0.9108, 0.2882, 0.9911, 0.2882, 0.9911, 0.3833, 0.9108, 0.4045, 0.2646, 0.6159, 0.1924, 0.6159, 0.1924, 0.6117, 0.2646, 0.6117, 0.01695, 0.6041, 0.1, 0.6041, 0.1, 0.6083, 0.01695, 0.6083, 0.1752, 0.6041, 0.2704, 0.6041, 0.2704, 0.6083, 0.1752, 0.6083, 0.1, 0.6041, 0.1752, 0.6041, 0.1752, 0.6083, 0.1, 0.6083, 0.9697, 0.605, 0.9705, 0.6062, 0.9669, 0.6066, 0.9669, 0.6053, 0.9705, 0.6062, 0.9756, 0.6045, 0.976, 0.6056, 0.9711, 0.6072, 0.9689, 0.5984, 0.9684, 0.6001, 0.9669, 0.6001, 0.9669, 0.5984, 0.9711, 0.6072, 0.976, 0.6056, 0.9764, 0.6066, 0.9716, 0.6083, 0.9705, 0.6062, 0.9711, 0.6072, 0.9669, 0.6078, 0.9669, 0.6066, 0.9716, 0.6083, 0.9764, 0.6066, 0.9767, 0.6077, 0.972, 0.6093, 0.9703, 0.5959, 0.9696, 0.597, 0.9669, 0.5968, 0.9669, 0.5955, 0.9719, 0.5918, 0.9765, 0.5931, 0.9762, 0.5942, 0.9717, 0.5928, 0.9714, 0.5939, 0.9709, 0.5948, 0.9669, 0.5943, 0.9669, 0.5933, 0.9717, 0.5928, 0.9762, 0.5942, 0.9759, 0.5952, 0.9714, 0.5939, 0.9719, 0.5918, 0.9717, 0.5928, 0.9669, 0.5922, 0.967, 0.5911, 0.9714, 0.5939, 0.9759, 0.5952, 0.9755, 0.5962, 0.9709, 0.5948, 0.9711, 0.6072, 0.9716, 0.6083, 0.9669, 0.609, 0.9669, 0.6078, 0.9709, 0.5948, 0.9755, 0.5962, 0.9753, 0.5972, 0.9703, 0.5959, 0.9689, 0.6036, 0.9697, 0.605, 0.9669, 0.6053, 0.9669, 0.6037, 0.9703, 0.5959, 0.9753, 0.5972, 0.975, 0.5982, 0.9696, 0.597, 0.9684, 0.6001, 0.9684, 0.602, 0.9669, 0.6019, 0.9669, 0.6001, 0.9696, 0.597, 0.975, 0.5982, 0.9749, 0.5992, 0.9689, 0.5984, 0.9696, 0.597, 0.9689, 0.5984, 0.9669, 0.5984, 0.9669, 0.5968, 0.9689, 0.5984, 0.9749, 0.5992, 0.9748, 0.6003, 0.9684, 0.6001, 0.9709, 0.5948, 0.9703, 0.5959, 0.9669, 0.5955, 0.9669, 0.5943, 0.9684, 0.6001, 0.9748, 0.6003, 0.9749, 0.6013, 0.9684, 0.602, 0.9717, 0.5928, 0.9714, 0.5939, 0.9669, 0.5933, 0.9669, 0.5922, 0.9684, 0.602, 0.9749, 0.6013, 0.9751, 0.6024, 0.9689, 0.6036, 0.9716, 0.6083, 0.972, 0.6093, 0.967, 0.6101, 0.9669, 0.609, 0.9689, 0.6036, 0.9751, 0.6024, 0.9753, 0.6034, 0.9697, 0.605, 0.9684, 0.602, 0.9689, 0.6036, 0.9669, 0.6037, 0.9669, 0.6019, 0.9697, 0.605, 0.9753, 0.6034, 0.9756, 0.6045, 0.9705, 0.6062, 0.9669, 0.5984, 0.9669, 0.6001, 0.9633, 0.6003, 0.9631, 0.5989, 0.9669, 0.6053, 0.9669, 0.6066, 0.9625, 0.6059, 0.9628, 0.6046, 0.9669, 0.5933, 0.9669, 0.5943, 0.9622, 0.595, 0.962, 0.5938, 0.9669, 0.6078, 0.9669, 0.609, 0.962, 0.6083, 0.9622, 0.6071, 0.9669, 0.6037, 0.9669, 0.6053, 0.9628, 0.6046, 0.9631, 0.6032, 0.9669, 0.5968, 0.9669, 0.5984, 0.9631, 0.5989, 0.9629, 0.5975, 0.9669, 0.5922, 0.9669, 0.5933, 0.962, 0.5938, 0.9618, 0.5926, 0.9669, 0.6066, 0.9669, 0.6078, 0.9622, 0.6071, 0.9625, 0.6059, 0.9669, 0.6019, 0.9669, 0.6037, 0.9631, 0.6032, 0.9633, 0.6018, 0.9669, 0.5955, 0.9669, 0.5968, 0.9629, 0.5975, 0.9625, 0.5963, 0.967, 0.5911, 0.9669, 0.5922, 0.9618, 0.5926, 0.9618, 0.5914, 0.9669, 0.6001, 0.9669, 0.6019, 0.9633, 0.6018, 0.9633, 0.6003, 0.9669, 0.5943, 0.9669, 0.5955, 0.9625, 0.5963, 0.9622, 0.595, 0.9669, 0.609, 0.967, 0.6101, 0.9618, 0.6095, 0.962, 0.6083, 0.9625, 0.5963, 0.9222, 0.5963, 0.9225, 0.595, 0.9622, 0.595, 0.915, 0.5971, 0.9143, 0.5959, 0.9178, 0.5955, 0.9178, 0.5969, 0.9143, 0.5959, 0.9091, 0.5975, 0.9087, 0.5964, 0.9137, 0.5949, 0.9158, 0.6037, 0.9163, 0.602, 0.9178, 0.602, 0.9178, 0.6038, 0.9137, 0.5949, 0.9087, 0.5964, 0.9084, 0.5953, 0.9132, 0.5939, 0.9143, 0.5959, 0.9137, 0.5949, 0.9178, 0.5943, 0.9178, 0.5955, 0.9132, 0.5939, 0.9084, 0.5953, 0.9081, 0.5942, 0.9128, 0.5928, 0.9143, 0.6063, 0.915, 0.6051, 0.9178, 0.6053, 0.9178, 0.6067, 0.9128, 0.5928, 0.9081, 0.5942, 0.9077, 0.5931, 0.9126, 0.5917, 0.9132, 0.6083, 0.9137, 0.6073, 0.9178, 0.6079, 0.9178, 0.609, 0.9128, 0.6093, 0.9084, 0.6079, 0.9087, 0.6069, 0.9132, 0.6083, 0.9128, 0.5928, 0.9126, 0.5917, 0.9177, 0.5911, 0.9178, 0.5922, 0.9132, 0.6083, 0.9087, 0.6069, 0.9091, 0.6058, 0.9137, 0.6073, 0.9137, 0.5949, 0.9132, 0.5939, 0.9178, 0.5932, 0.9178, 0.5943, 0.9137, 0.6073, 0.9091, 0.6058, 0.9094, 0.6048, 0.9143, 0.6063, 0.9158, 0.5985, 0.915, 0.5971, 0.9178, 0.5969, 0.9178, 0.5984, 0.9143, 0.6063, 0.9094, 0.6048, 0.9096, 0.6038, 0.915, 0.6051, 0.9163, 0.602, 0.9163, 0.6002, 0.9178, 0.6002, 0.9178, 0.602, 0.915, 0.6051, 0.9096, 0.6038, 0.9098, 0.6028, 0.9158, 0.6037, 0.915, 0.6051, 0.9158, 0.6037, 0.9178, 0.6038, 0.9178, 0.6053, 0.9158, 0.6037, 0.9098, 0.6028, 0.9098, 0.6018, 0.9163, 0.602, 0.9137, 0.6073, 0.9143, 0.6063, 0.9178, 0.6067, 0.9178, 0.6079, 0.9163, 0.602, 0.9098, 0.6018, 0.9098, 0.6007, 0.9163, 0.6002, 0.9128, 0.6093, 0.9132, 0.6083, 0.9178, 0.609, 0.9178, 0.6101, 0.9163, 0.6002, 0.9098, 0.6007, 0.9096, 0.5997, 0.9158, 0.5985, 0.9132, 0.5939, 0.9128, 0.5928, 0.9178, 0.5922, 0.9178, 0.5932, 0.9158, 0.5985, 0.9096, 0.5997, 0.9094, 0.5986, 0.915, 0.5971, 0.9163, 0.6002, 0.9158, 0.5985, 0.9178, 0.5984, 0.9178, 0.6002, 0.915, 0.5971, 0.9094, 0.5986, 0.9091, 0.5975, 0.9143, 0.5959, 0.9178, 0.6038, 0.9178, 0.602, 0.9214, 0.6018, 0.9216, 0.6032, 0.9178, 0.5969, 0.9178, 0.5955, 0.9222, 0.5963, 0.9219, 0.5976, 0.9178, 0.609, 0.9178, 0.6079, 0.9225, 0.6071, 0.9227, 0.6083, 0.9178, 0.5943, 0.9178, 0.5932, 0.9228, 0.5938, 0.9225, 0.595, 0.9178, 0.5984, 0.9178, 0.5969, 0.9219, 0.5976, 0.9216, 0.599, 0.9178, 0.6053, 0.9178, 0.6038, 0.9216, 0.6032, 0.9219, 0.6046, 0.9178, 0.6101, 0.9178, 0.609, 0.9227, 0.6083, 0.9229, 0.6095, 0.9178, 0.5955, 0.9178, 0.5943, 0.9225, 0.595, 0.9222, 0.5963, 0.9178, 0.6002, 0.9178, 0.5984, 0.9216, 0.599, 0.9214, 0.6004, 0.9178, 0.6067, 0.9178, 0.6053, 0.9219, 0.6046, 0.9222, 0.6059, 0.9178, 0.5922, 0.9177, 0.5911, 0.923, 0.5914, 0.9229, 0.5926, 0.9178, 0.602, 0.9178, 0.6002, 0.9214, 0.6004, 0.9214, 0.6018, 0.9178, 0.6079, 0.9178, 0.6067, 0.9222, 0.6059, 0.9225, 0.6071, 0.9178, 0.5932, 0.9178, 0.5922, 0.9229, 0.5926, 0.9228, 0.5938, 0.9625, 0.6059, 0.9222, 0.6059, 0.9219, 0.6046, 0.9628, 0.6046, 0.9618, 0.5926, 0.9229, 0.5926, 0.923, 0.5914, 0.9618, 0.5914, 0.9633, 0.6018, 0.9214, 0.6018, 0.9214, 0.6004, 0.9633, 0.6003, 0.9622, 0.6071, 0.9225, 0.6071, 0.9222, 0.6059, 0.9625, 0.6059, 0.962, 0.5938, 0.9228, 0.5938, 0.9229, 0.5926, 0.9618, 0.5926, 0.9629, 0.5975, 0.9219, 0.5976, 0.9222, 0.5963, 0.9625, 0.5963, 0.9631, 0.6032, 0.9216, 0.6032, 0.9214, 0.6018, 0.9633, 0.6018, 0.962, 0.6083, 0.9227, 0.6083, 0.9225, 0.6071, 0.9622, 0.6071, 0.9622, 0.595, 0.9225, 0.595, 0.9228, 0.5938, 0.962, 0.5938, 0.9631, 0.5989, 0.9216, 0.599, 0.9219, 0.5976, 0.9629, 0.5975, 0.9628, 0.6046, 0.9219, 0.6046, 0.9216, 0.6032, 0.9631, 0.6032, 0.9618, 0.6095, 0.9229, 0.6095, 0.9227, 0.6083, 0.962, 0.6083, 0.9633, 0.6003, 0.9214, 0.6004, 0.9216, 0.599, 0.9631, 0.5989, 0.9085, 0.05548, 0.9096, 0.05924, 0.9075, 0.06076, 0.9057, 0.05545, 0.9162, 0.04819, 0.9197, 0.04829, 0.9225, 0.05923, 0.9197, 0.06127, 0.9197, 0.04829, 0.9232, 0.05134, 0.924, 0.05601, 0.9225, 0.05923, 0.9095, 0.05195, 0.9085, 0.05548, 0.9057, 0.05545, 0.9072, 0.05055, 0.9197, 0.03861, 0.9217, 0.03861, 0.9217, 0.03892, 0.9197, 0.03892, 0.9652, 0.02594, 0.9611, 0.02594, 0.9611, 0.02563, 0.9652, 0.02563, 0.9123, 0.04949, 0.9095, 0.05195, 0.9072, 0.05055, 0.9109, 0.04743, 0.9096, 0.05924, 0.9124, 0.06152, 0.9113, 0.06398, 0.9075, 0.06076, 0.9232, 0.05134, 0.9197, 0.04829, 0.9201, 0.04588, 0.9256, 0.04814, 0.9197, 0.06127, 0.9225, 0.05923, 0.9244, 0.06068, 0.9208, 0.06335, 0.8602, 0.01646, 0.8566, 0.01998, 0.8563, 0.01973, 0.8599, 0.01627, 0.9225, 0.05923, 0.924, 0.05601, 0.9263, 0.05651, 0.9244, 0.06068, 0.924, 0.05601, 0.9232, 0.05134, 0.9269, 0.05116, 0.9263, 0.05651, 0.9197, 0.04829, 0.9162, 0.04819, 0.9158, 0.04587, 0.9201, 0.04588, 0.8621, 0.01304, 0.8602, 0.01646, 0.8599, 0.01627, 0.8618, 0.01297, 0.9124, 0.06152, 0.9096, 0.05924, 0.9085, 0.05548, 0.9095, 0.05195, 0.9157, 0.06208, 0.9124, 0.06152, 0.9095, 0.05195, 0.9123, 0.04949, 0.9148, 0.04485, 0.9213, 0.04407, 0.9201, 0.04588, 0.9158, 0.04587, 0.9262, 0.06241, 0.9195, 0.06497, 0.9208, 0.06335, 0.9244, 0.06068, 0.9282, 0.05323, 0.9279, 0.0564, 0.9263, 0.05651, 0.9269, 0.05116, 0.9213, 0.04407, 0.9275, 0.0461, 0.9256, 0.04814, 0.9201, 0.04588, 0.9279, 0.0564, 0.9262, 0.06241, 0.9244, 0.06068, 0.9263, 0.05651, 0.9124, 0.06152, 0.9157, 0.06208, 0.9158, 0.06452, 0.9113, 0.06398, 0.9167, 0.06564, 0.9094, 0.06565, 0.9113, 0.06398, 0.9158, 0.06452, 0.905, 0.04884, 0.9121, 0.04572, 0.9109, 0.04743, 0.9072, 0.05055, 0.905, 0.06014, 0.9039, 0.05614, 0.9057, 0.05545, 0.9075, 0.06076, 0.9094, 0.06565, 0.905, 0.06014, 0.9075, 0.06076, 0.9113, 0.06398, 0.9039, 0.05614, 0.905, 0.04884, 0.9072, 0.05055, 0.9057, 0.05545, 0.9162, 0.04819, 0.9123, 0.04949, 0.9109, 0.04743, 0.9158, 0.04587, 0.9158, 0.04587, 0.9109, 0.04743, 0.9121, 0.04572, 0.9148, 0.04485, 0.9562, 0.02594, 0.9542, 0.02594, 0.9542, 0.02563, 0.9562, 0.02563, 0.9195, 0.06497, 0.9167, 0.06564, 0.9158, 0.06452, 0.9208, 0.06335, 0.9208, 0.06335, 0.9158, 0.06452, 0.9157, 0.06208, 0.9197, 0.06127, 0.9197, 0.06127, 0.9157, 0.06208, 0.9123, 0.04949, 0.9162, 0.04819, 0.9197, 0.03892, 0.9217, 0.03892, 0.9217, 0.03953, 0.9197, 0.03953, 0.9307, 0.03892, 0.933, 0.03892, 0.933, 0.03953, 0.9307, 0.03953, 0.8599, 0.01627, 0.8595, 0.007086, 0.8617, 0.01068, 0.8618, 0.01297, 0.8563, 0.01973, 0.8549, 0.004581, 0.8595, 0.007086, 0.8599, 0.01627, 0.9266, 0.03892, 0.9307, 0.03892, 0.9307, 0.03953, 0.9266, 0.03953, 0.9611, 0.02594, 0.9562, 0.02594, 0.9562, 0.02563, 0.9611, 0.02563, 0.8621, 0.006554, 0.8621, 0.01068, 0.8617, 0.01068, 0.8617, 0.006554, 0.9266, 0.03861, 0.9307, 0.03861, 0.9307, 0.03892, 0.9266, 0.03892, 0.8621, 0.001632, 0.8621, 0.006554, 0.8617, 0.006554, 0.8617, 0.001632, 0.9217, 0.03861, 0.9266, 0.03861, 0.9266, 0.03892, 0.9217, 0.03892, 0.8621, 0.01068, 0.8621, 0.01304, 0.8618, 0.01297, 0.8617, 0.01068, 0.9307, 0.03861, 0.933, 0.03861, 0.933, 0.03892, 0.9307, 0.03892, 0.5023, 0.03188, 0.5172, 0.03188, 0.5145, 0.03598, 0.505, 0.03598, 0.505, 0.03598, 0.5145, 0.03598, 0.5109, 0.038, 0.5086, 0.038, 0.5023, 0.03188, 0.5023, 0.02991, 0.5172, 0.02991, 0.5172, 0.03188, 0.9611, 0.02563, 0.9562, 0.02563, 0.9562, 0.02501, 0.9611, 0.02501, 0.5243, 0.04194, 0.5094, 0.04194, 0.5094, 0.04133, 0.5243, 0.04133, 0.9652, 0.02563, 0.9611, 0.02563, 0.9611, 0.02501, 0.9652, 0.02501, 0.9217, 0.03892, 0.9266, 0.03892, 0.9266, 0.03953, 0.9217, 0.03953, 0.9562, 0.02563, 0.9542, 0.02563, 0.9542, 0.02501, 0.9562, 0.02501, 0.4603, 0.2913, 0.02053, 0.2913, 0.00163, 0.2724, 0.4792, 0.2724, 0.02053, 0.2913, 0.02053, 0.4853, 0.001627, 0.5042, 0.00163, 0.2724, 0.7135, 0.2614, 0.5196, 0.2614, 0.5007, 0.2425, 0.7324, 0.2425, 0.7135, 0.7012, 0.7135, 0.2614, 0.7324, 0.2425, 0.7324, 0.7201, 0.02053, 0.4853, 0.4603, 0.4853, 0.4792, 0.5042, 0.001627, 0.5042, 0.5196, 0.2614, 0.5196, 0.7012, 0.5007, 0.7201, 0.5007, 0.2425, 0.5196, 0.7012, 0.7135, 0.7012, 0.7324, 0.7201, 0.5007, 0.7201, 0.4603, 0.4853, 0.4603, 0.2913, 0.4792, 0.2724, 0.4792, 0.5042, 0.4272, 0.4656, 0.05359, 0.4656, 0.05363, 0.311, 0.4273, 0.311, 0.5393, 0.6681, 0.5393, 0.2945, 0.6938, 0.2945, 0.6938, 0.6681, 0.7135, 0.2614, 0.7135, 0.7012, 0.6938, 0.6681, 0.6938, 0.2945, 0.02053, 0.4853, 0.02053, 0.2913, 0.05363, 0.311, 0.05359, 0.4656, 0.7135, 0.7012, 0.5196, 0.7012, 0.5393, 0.6681, 0.6938, 0.6681, 0.4603, 0.4853, 0.02053, 0.4853, 0.05359, 0.4656, 0.4272, 0.4656, 0.5196, 0.2614, 0.7135, 0.2614, 0.6938, 0.2945, 0.5393, 0.2945, 0.02053, 0.2913, 0.4603, 0.2913, 0.4273, 0.311, 0.05363, 0.311, 0.5563, 0.227, 0.6616, 0.001811, 0.5682, 0.227])
me_cube.materials.append(mat_material)
me_cube.use_remesh_preserve_volume = False
me_cube.use_remesh_preserve_attributes = False
me_cube.use_mirror_vertex_groups = False
me_cube.update()

# ---- objects
ob_cube = bpy.data.objects.new('Cube', me_cube)
ob_empty = bpy.data.objects.new('Empty', None)

# ---- transforms, parenting, visibility, modifiers, constraints
ob_cube.location = (1.195, 0.4287, -1.566)
ob_cube.lock_rotations_4d = False
ob_cube.empty_display_type = 'ARROWS'
ob_cube.lineart.crease_threshold = 0.0
_m = ob_cube.modifiers.new('Auto Smooth', 'NODES')
_m.node_group = ng_auto_smooth
_gi = [s.identifier for s in ng_auto_smooth.interface.items_tree if s.item_type == 'SOCKET' and s.in_out == 'INPUT']
_m[_gi[1]] = 0.6405  # Angle
ob_empty.location = (-0.8267, -3.302, -1.16)
ob_empty.rotation_euler = (1.571, 0.0, 1.571)
ob_empty.empty_display_type = 'IMAGE'
ob_empty.empty_display_size = 5.0
ob_empty.empty_image_offset = (0.02288, 0.1867)
ob_empty.lineart.crease_threshold = 0.0

# ---- collection membership
col_collection.objects.link(ob_cube)
col_collection.objects.link(ob_empty)

# ---- scene / render settings (as saved in the file)
scene.frame_start = 1; scene.frame_end = 250; scene.frame_set(1)
scene.render.engine = 'BLENDER_EEVEE_NEXT'
scene.cycles.use_denoising = False
scene.cycles.samples = 128
scene.cycles.sampling_pattern = 'TABULATED_SOBOL'
scene.cycles.use_adaptive_sampling = False
scene.cycles.use_light_tree = False
scene.view_settings.view_transform = 'Filmic'
bpy.context.view_layer.update()

# ---- added for rendering (the .blend has no active camera and no usable light): camera, sun
cam_auto = bpy.data.cameras.new('AutoCamera')
cam_auto.lens = 50.0
cam_auto.sensor_width = 36.0
cam_auto.clip_end = 1000.0
ob_auto_camera = bpy.data.objects.new('AutoCamera', cam_auto)
scene.collection.objects.link(ob_auto_camera)
ob_auto_camera.location = (3.96289, -2.81399, 1.85283)
ob_auto_camera.rotation_euler = (1.09748, -7.21219e-08, 0.694738)
scene.camera = ob_auto_camera
light_auto_sun = bpy.data.lights.new('AutoSun', 'SUN')
light_auto_sun.energy = 3.0
light_auto_sun.angle = 0.0523599
ob_auto_sun = bpy.data.objects.new('AutoSun', light_auto_sun)
scene.collection.objects.link(ob_auto_sun)
ob_auto_sun.rotation_euler = (0.872665, 0.174533, 0.523599)
bpy.context.view_layer.update()
